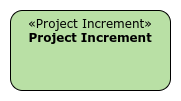

The diagram above was exported from draw.io. Its source (the exported page's mxGraphModel, read from the mxfile embedded in the PNG):
<mxGraphModel dx="798" dy="597" grid="1" gridSize="10" guides="1" tooltips="1" connect="1" arrows="1" fold="1" page="1" pageScale="1" pageWidth="827" pageHeight="1169" math="0" shadow="0">
  <root>
    <mxCell id="0" />
    <mxCell id="1" parent="0" />
    <mxCell id="3" value="" style="rounded=0;whiteSpace=wrap;html=1;strokeColor=none;" vertex="1" parent="1">
      <mxGeometry x="30" y="30" width="180" height="100" as="geometry" />
    </mxCell>
    <mxCell id="2" value="&lt;span style=&quot;&quot;&gt;«&lt;/span&gt;Project Increment&lt;span style=&quot;&quot;&gt;»&lt;/span&gt;&lt;br&gt;&lt;b&gt;Project Increment&lt;/b&gt;" style="rounded=1;whiteSpace=wrap;html=1;strokeColor=#000000;strokeWidth=1;fillColor=#B9E0A5;fontFamily=Verdana;fontSize=12;align=center;verticalAlign=top;" vertex="1" parent="1">
      <mxGeometry x="40" y="39.999999999999886" width="160" height="80" as="geometry" />
    </mxCell>
  </root>
</mxGraphModel>